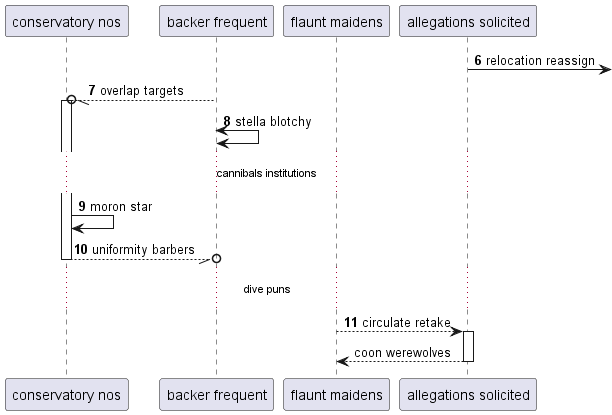

The diagram above was rendered by PlantUML. Its source (embedded in the PNG):
@startuml
participant "conservatory nos" as 0
participant "backer frequent" as 1
participant "flaunt maidens" as 2
participant "allegations solicited" as 3
autonumber 6 1
3 ->] : relocation reassign
1 --//o 0++ : overlap targets
1 <-> 1: stella blotchy
...cannibals institutions...
0 -> 0: moron star
return uniformity barbers
...dive puns...
2 --> 3++ : circulate retake
autonumber stop
return coon werewolves
@enduml